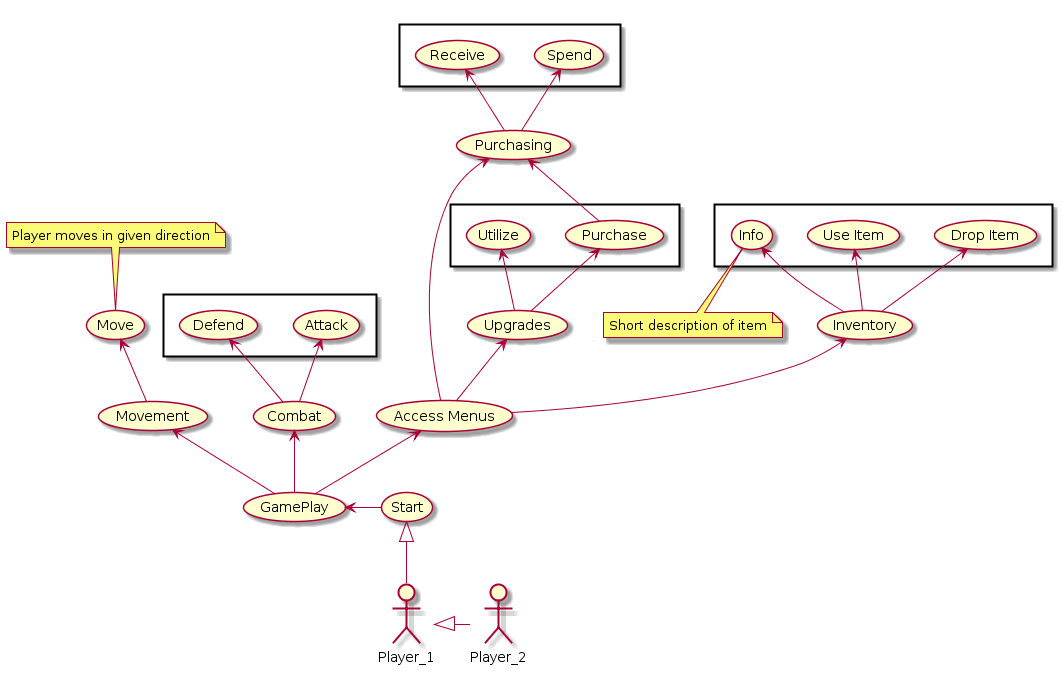

The diagram above was rendered by PlantUML. Its source (embedded in the PNG):
@startuml
skinparam packageStyle rect
(Start) <|-- :Player_1:
Player_1 <|-right- :Player_2:

(GamePlay) <-right-(Start)
(Movement) <-- (GamePlay)
(Move) <-- (Movement)
Note top of (Move): Player moves in given direction

(Combat) <-- (GamePlay)
Rectangle {
(Attack) <-- Combat
(Defend) <-- Combat
}

usecase (Access Menus) as Menus 
Menus <-- (GamePlay)

(Upgrades) <-- Menus
Rectangle {
(Purchase) <-- Upgrades
(Utilize) <-- Upgrades 
}

(Inventory) <-- Menus
Rectangle {
(Use Item) <-- Inventory
(Drop Item) <-- Inventory
(Info) <-- Inventory
}
Note right of Info: Short description of item

(Purchasing) <-- Menus
Rectangle {
(Spend) <-- (Purchasing)
 (Receive) <-- (Purchasing)
}
(Purchasing) <-- Purchase
@enduml